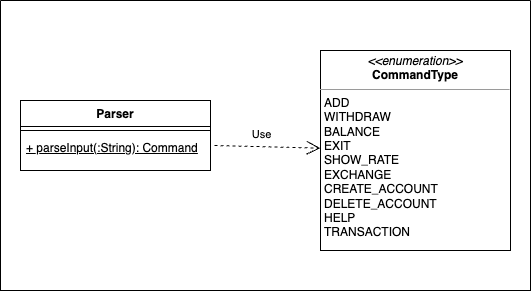

The diagram above was exported from draw.io. Its source (the exported page's mxGraphModel, read from the mxfile embedded in the PNG):
<mxGraphModel dx="636" dy="300" grid="1" gridSize="10" guides="1" tooltips="1" connect="1" arrows="1" fold="1" page="1" pageScale="1" pageWidth="827" pageHeight="1169" math="0" shadow="0">
  <root>
    <mxCell id="WIyWlLk6GJQsqaUBKTNV-0" />
    <mxCell id="WIyWlLk6GJQsqaUBKTNV-1" parent="WIyWlLk6GJQsqaUBKTNV-0" />
    <mxCell id="ijjxZxcLBHufBQeYNjHW-0" value="Parser" style="swimlane;fontStyle=1;align=center;verticalAlign=top;childLayout=stackLayout;horizontal=1;startSize=26;horizontalStack=0;resizeParent=1;resizeParentMax=0;resizeLast=0;collapsible=1;marginBottom=0;whiteSpace=wrap;html=1;" parent="WIyWlLk6GJQsqaUBKTNV-1" vertex="1">
      <mxGeometry x="160" y="330" width="190" height="70" as="geometry" />
    </mxCell>
    <mxCell id="ijjxZxcLBHufBQeYNjHW-2" value="" style="line;strokeWidth=1;fillColor=none;align=left;verticalAlign=middle;spacingTop=-1;spacingLeft=3;spacingRight=3;rotatable=0;labelPosition=right;points=[];portConstraint=eastwest;strokeColor=inherit;" parent="ijjxZxcLBHufBQeYNjHW-0" vertex="1">
      <mxGeometry y="26" width="190" height="8" as="geometry" />
    </mxCell>
    <mxCell id="ijjxZxcLBHufBQeYNjHW-3" value="&lt;u&gt;+ parseInput(:String): Command&lt;/u&gt;" style="text;strokeColor=none;fillColor=none;align=left;verticalAlign=top;spacingLeft=4;spacingRight=4;overflow=hidden;rotatable=0;points=[[0,0.5],[1,0.5]];portConstraint=eastwest;whiteSpace=wrap;html=1;" parent="ijjxZxcLBHufBQeYNjHW-0" vertex="1">
      <mxGeometry y="34" width="190" height="36" as="geometry" />
    </mxCell>
    <mxCell id="ijjxZxcLBHufBQeYNjHW-4" value="&lt;p style=&quot;margin:0px;margin-top:4px;text-align:center;&quot;&gt;&lt;i&gt;&amp;lt;&amp;lt;enumeration&amp;gt;&amp;gt;&lt;/i&gt;&lt;br&gt;&lt;b&gt;CommandType&lt;/b&gt;&lt;/p&gt;&lt;hr size=&quot;1&quot;&gt;&lt;p style=&quot;margin:0px;margin-left:4px;&quot;&gt;ADD&lt;/p&gt;&lt;p style=&quot;margin:0px;margin-left:4px;&quot;&gt;WITHDRAW&lt;/p&gt;&lt;p style=&quot;margin:0px;margin-left:4px;&quot;&gt;BALANCE&lt;/p&gt;&lt;p style=&quot;margin:0px;margin-left:4px;&quot;&gt;EXIT&lt;/p&gt;&lt;p style=&quot;margin:0px;margin-left:4px;&quot;&gt;SHOW_RATE&lt;/p&gt;&lt;p style=&quot;margin:0px;margin-left:4px;&quot;&gt;EXCHANGE&lt;/p&gt;&lt;p style=&quot;margin:0px;margin-left:4px;&quot;&gt;CREATE_ACCOUNT&lt;/p&gt;&lt;p style=&quot;margin:0px;margin-left:4px;&quot;&gt;DELETE_ACCOUNT&lt;/p&gt;&lt;p style=&quot;margin:0px;margin-left:4px;&quot;&gt;HELP&lt;br&gt;TRANSACTION&lt;/p&gt;" style="verticalAlign=top;align=left;overflow=fill;fontSize=12;fontFamily=Helvetica;html=1;whiteSpace=wrap;" parent="WIyWlLk6GJQsqaUBKTNV-1" vertex="1">
      <mxGeometry x="460" y="280" width="190" height="200" as="geometry" />
    </mxCell>
    <mxCell id="ijjxZxcLBHufBQeYNjHW-5" value="Use" style="endArrow=open;endSize=12;dashed=1;html=1;rounded=0;exitX=1.021;exitY=0.306;exitDx=0;exitDy=0;exitPerimeter=0;" parent="WIyWlLk6GJQsqaUBKTNV-1" source="ijjxZxcLBHufBQeYNjHW-3" target="ijjxZxcLBHufBQeYNjHW-4" edge="1">
      <mxGeometry x="-0.1157" y="12" width="160" relative="1" as="geometry">
        <mxPoint x="330" y="380" as="sourcePoint" />
        <mxPoint x="490" y="380" as="targetPoint" />
        <mxPoint as="offset" />
      </mxGeometry>
    </mxCell>
    <mxCell id="ijjxZxcLBHufBQeYNjHW-6" value="" style="swimlane;startSize=0;" parent="WIyWlLk6GJQsqaUBKTNV-1" vertex="1">
      <mxGeometry x="140" y="230" width="530" height="290" as="geometry" />
    </mxCell>
  </root>
</mxGraphModel>